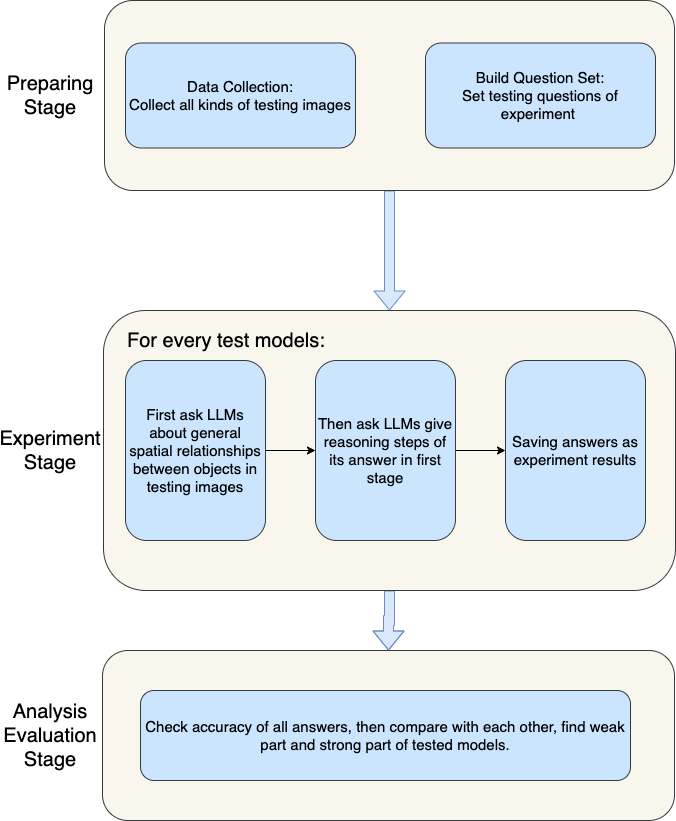

The diagram above was exported from draw.io. Its source (the exported page's mxGraphModel, read from the mxfile embedded in the PNG):
<mxGraphModel dx="1114" dy="999" grid="1" gridSize="10" guides="1" tooltips="1" connect="1" arrows="1" fold="1" page="1" pageScale="1" pageWidth="827" pageHeight="1169" math="0" shadow="0">
  <root>
    <mxCell id="WIyWlLk6GJQsqaUBKTNV-0" />
    <mxCell id="WIyWlLk6GJQsqaUBKTNV-1" parent="WIyWlLk6GJQsqaUBKTNV-0" />
    <mxCell id="rs3xPbDCSW9nL3q0Cp7b-2" style="edgeStyle=orthogonalEdgeStyle;rounded=0;orthogonalLoop=1;jettySize=auto;html=1;entryX=0.5;entryY=0;entryDx=0;entryDy=0;shape=flexArrow;fillColor=#dae8fc;strokeColor=#6c8ebf;gradientColor=none;" parent="WIyWlLk6GJQsqaUBKTNV-1" source="rs3xPbDCSW9nL3q0Cp7b-0" target="rs3xPbDCSW9nL3q0Cp7b-1" edge="1">
      <mxGeometry relative="1" as="geometry" />
    </mxCell>
    <mxCell id="rs3xPbDCSW9nL3q0Cp7b-0" value="" style="rounded=1;whiteSpace=wrap;html=1;fillColor=#f9f7ed;strokeColor=#36393d;" parent="WIyWlLk6GJQsqaUBKTNV-1" vertex="1">
      <mxGeometry x="129" y="70" width="570" height="190" as="geometry" />
    </mxCell>
    <mxCell id="rs3xPbDCSW9nL3q0Cp7b-4" style="edgeStyle=orthogonalEdgeStyle;rounded=0;orthogonalLoop=1;jettySize=auto;html=1;shape=flexArrow;fillColor=#dae8fc;strokeColor=#6c8ebf;" parent="WIyWlLk6GJQsqaUBKTNV-1" source="rs3xPbDCSW9nL3q0Cp7b-1" target="rs3xPbDCSW9nL3q0Cp7b-3" edge="1">
      <mxGeometry relative="1" as="geometry" />
    </mxCell>
    <mxCell id="rs3xPbDCSW9nL3q0Cp7b-1" value="" style="rounded=1;whiteSpace=wrap;html=1;fillColor=#f9f7ed;strokeColor=#36393d;" parent="WIyWlLk6GJQsqaUBKTNV-1" vertex="1">
      <mxGeometry x="128" y="380" width="572" height="280" as="geometry" />
    </mxCell>
    <mxCell id="rs3xPbDCSW9nL3q0Cp7b-3" value="" style="rounded=1;whiteSpace=wrap;html=1;fillColor=#f9f7ed;strokeColor=#36393d;" parent="WIyWlLk6GJQsqaUBKTNV-1" vertex="1">
      <mxGeometry x="127" y="720" width="572" height="170" as="geometry" />
    </mxCell>
    <mxCell id="wtRDNBJoMLfywHbjhTgz-1" value="&lt;font style=&quot;font-size: 20px;&quot;&gt;Preparing Stage&lt;/font&gt;" style="text;html=1;strokeColor=none;fillColor=none;align=center;verticalAlign=middle;whiteSpace=wrap;rounded=0;rotation=0;" parent="WIyWlLk6GJQsqaUBKTNV-1" vertex="1">
      <mxGeometry x="50" y="115" width="50" height="100" as="geometry" />
    </mxCell>
    <mxCell id="wtRDNBJoMLfywHbjhTgz-2" value="&lt;font style=&quot;font-size: 20px;&quot;&gt;Experiment&lt;br&gt;Stage&lt;/font&gt;" style="text;html=1;strokeColor=none;fillColor=none;align=center;verticalAlign=middle;whiteSpace=wrap;rounded=0;rotation=0;" parent="WIyWlLk6GJQsqaUBKTNV-1" vertex="1">
      <mxGeometry x="50" y="470" width="50" height="100" as="geometry" />
    </mxCell>
    <mxCell id="wtRDNBJoMLfywHbjhTgz-3" value="&lt;span style=&quot;font-size: 20px;&quot;&gt;Analysis&lt;br&gt;Evaluation&lt;br&gt;Stage&lt;br&gt;&lt;/span&gt;" style="text;html=1;strokeColor=none;fillColor=none;align=center;verticalAlign=middle;whiteSpace=wrap;rounded=0;rotation=0;" parent="WIyWlLk6GJQsqaUBKTNV-1" vertex="1">
      <mxGeometry x="50" y="755" width="50" height="100" as="geometry" />
    </mxCell>
    <mxCell id="wtRDNBJoMLfywHbjhTgz-6" value="&lt;font style=&quot;font-size: 15px;&quot;&gt;Data Collection:&lt;br&gt;Collect all kinds of testing images&lt;/font&gt;" style="rounded=1;whiteSpace=wrap;html=1;fillColor=#cce5ff;strokeColor=#36393d;" parent="WIyWlLk6GJQsqaUBKTNV-1" vertex="1">
      <mxGeometry x="150" y="112.5" width="230" height="105" as="geometry" />
    </mxCell>
    <mxCell id="wtRDNBJoMLfywHbjhTgz-8" value="&lt;span style=&quot;font-size: 15px;&quot;&gt;Build Question Set:&lt;br&gt;Set testing questions of experiment&amp;nbsp;&lt;/span&gt;" style="rounded=1;whiteSpace=wrap;html=1;fillColor=#cce5ff;strokeColor=#36393d;" parent="WIyWlLk6GJQsqaUBKTNV-1" vertex="1">
      <mxGeometry x="450" y="112.5" width="230" height="105" as="geometry" />
    </mxCell>
    <mxCell id="18q5vH0kmjCPHO1EiNn0-7" style="edgeStyle=orthogonalEdgeStyle;rounded=0;orthogonalLoop=1;jettySize=auto;html=1;exitX=1;exitY=0.5;exitDx=0;exitDy=0;" parent="WIyWlLk6GJQsqaUBKTNV-1" source="18q5vH0kmjCPHO1EiNn0-0" target="18q5vH0kmjCPHO1EiNn0-4" edge="1">
      <mxGeometry relative="1" as="geometry" />
    </mxCell>
    <mxCell id="18q5vH0kmjCPHO1EiNn0-0" value="&lt;span style=&quot;font-size: 15px;&quot;&gt;First ask LLMs about general spatial relationships between objects in testing images&lt;/span&gt;" style="rounded=1;whiteSpace=wrap;html=1;fillColor=#cce5ff;strokeColor=#36393d;" parent="WIyWlLk6GJQsqaUBKTNV-1" vertex="1">
      <mxGeometry x="150" y="430" width="140" height="180" as="geometry" />
    </mxCell>
    <mxCell id="18q5vH0kmjCPHO1EiNn0-8" style="edgeStyle=orthogonalEdgeStyle;rounded=0;orthogonalLoop=1;jettySize=auto;html=1;exitX=1;exitY=0.5;exitDx=0;exitDy=0;" parent="WIyWlLk6GJQsqaUBKTNV-1" source="18q5vH0kmjCPHO1EiNn0-4" target="18q5vH0kmjCPHO1EiNn0-5" edge="1">
      <mxGeometry relative="1" as="geometry" />
    </mxCell>
    <mxCell id="18q5vH0kmjCPHO1EiNn0-4" value="&lt;span style=&quot;font-size: 15px;&quot;&gt;Then ask LLMs give reasoning steps of its answer in first stage&lt;/span&gt;" style="rounded=1;whiteSpace=wrap;html=1;fillColor=#cce5ff;strokeColor=#36393d;" parent="WIyWlLk6GJQsqaUBKTNV-1" vertex="1">
      <mxGeometry x="340" y="430" width="140" height="180" as="geometry" />
    </mxCell>
    <mxCell id="18q5vH0kmjCPHO1EiNn0-5" value="&lt;span style=&quot;font-size: 15px;&quot;&gt;Saving answers as experiment results&lt;/span&gt;" style="rounded=1;whiteSpace=wrap;html=1;fillColor=#cce5ff;strokeColor=#36393d;" parent="WIyWlLk6GJQsqaUBKTNV-1" vertex="1">
      <mxGeometry x="530" y="430" width="140" height="180" as="geometry" />
    </mxCell>
    <mxCell id="18q5vH0kmjCPHO1EiNn0-6" value="&lt;span style=&quot;font-size: 15px;&quot;&gt;Check accuracy of all answers, then compare with each other, find weak part and strong part of tested models.&lt;/span&gt;" style="rounded=1;whiteSpace=wrap;html=1;fillColor=#cce5ff;strokeColor=#36393d;" parent="WIyWlLk6GJQsqaUBKTNV-1" vertex="1">
      <mxGeometry x="165" y="760" width="490" height="90" as="geometry" />
    </mxCell>
    <mxCell id="18q5vH0kmjCPHO1EiNn0-10" value="&lt;font style=&quot;font-size: 20px;&quot;&gt;For every test models:&lt;/font&gt;" style="text;html=1;strokeColor=none;fillColor=none;align=left;verticalAlign=middle;whiteSpace=wrap;rounded=0;rotation=0;" parent="WIyWlLk6GJQsqaUBKTNV-1" vertex="1">
      <mxGeometry x="150" y="400" width="280" height="20" as="geometry" />
    </mxCell>
  </root>
</mxGraphModel>